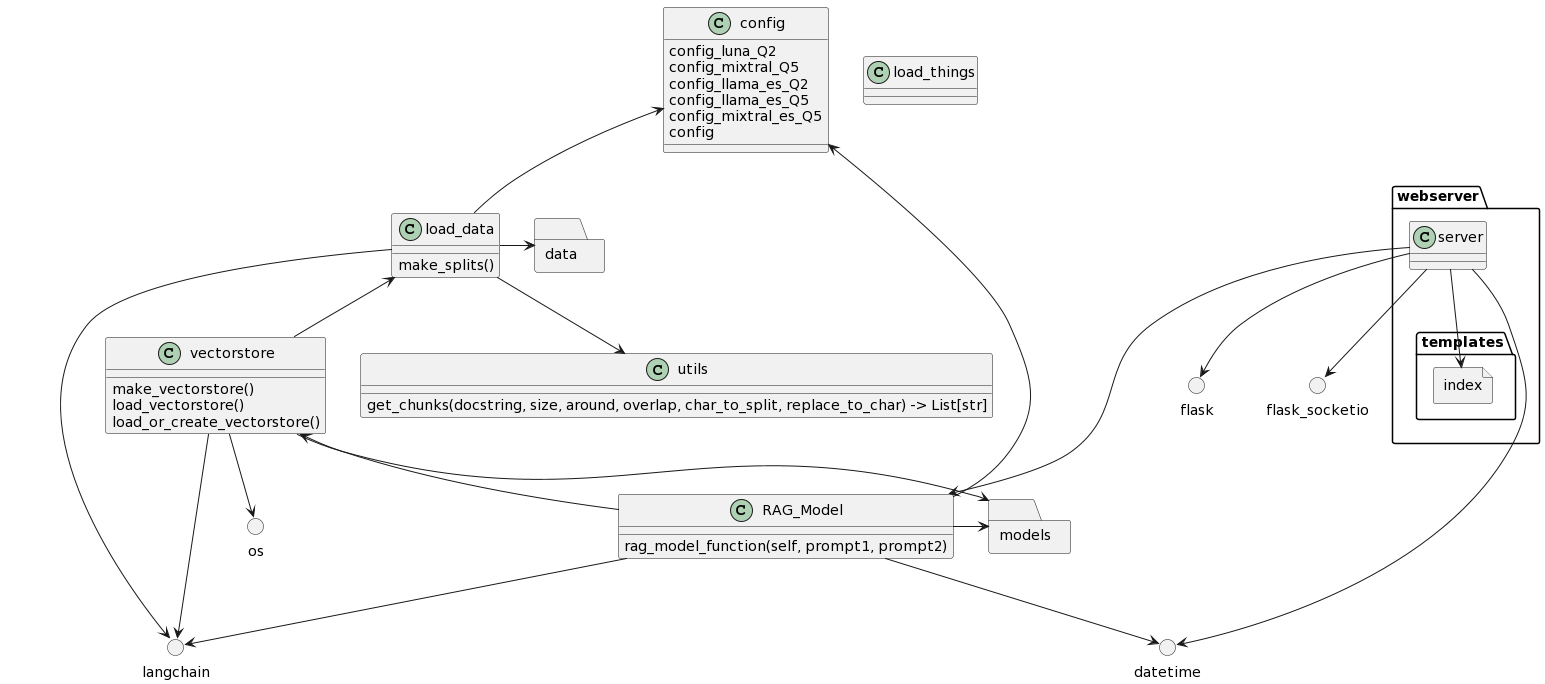

The diagram above was rendered by PlantUML. Its source (embedded in the PNG):
@startuml
allowmixing
class vectorstore{
make_vectorstore()
load_vectorstore()
load_or_create_vectorstore()
}

class utils {
get_chunks(docstring, size, around, overlap, char_to_split, replace_to_char) -> List[str]
}

class RAG_Model {
rag_model_function(self, prompt1, prompt2)
}

class load_things {
}

class load_data {
make_splits()
}

class config {
config_luna_Q2
config_mixtral_Q5
config_llama_es_Q2
config_llama_es_Q5
config_mixtral_es_Q5
config
}



folder webserver {
class server {

}
folder templates {
file index
}
}

folder models
folder data

() langchain
() os
() datetime
() flask
() flask_socketio

config <-- load_data
config <-- RAG_Model
vectorstore <-- RAG_Model
load_data <-- vectorstore
vectorstore --> langchain
vectorstore --> os
RAG_Model --> langchain
RAG_Model --> datetime
load_data ---> langchain
load_data --> utils

vectorstore -> models
RAG_Model -> models
load_data -> data

server ---> RAG_Model
server --> index
server --> datetime
server --> flask
server --> flask_socketio
@enduml